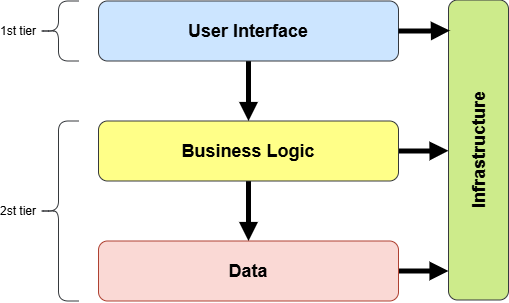

The diagram above was exported from draw.io. Its source (the exported page's mxGraphModel, read from the mxfile embedded in the PNG):
<mxGraphModel dx="782" dy="433" grid="1" gridSize="10" guides="1" tooltips="1" connect="1" arrows="1" fold="1" page="1" pageScale="1" pageWidth="827" pageHeight="1169" math="0" shadow="0">
  <root>
    <mxCell id="0" />
    <mxCell id="1" parent="0" />
    <mxCell id="1wokupSI4SvF2TLXFS7o-6" edge="1" parent="1" source="1wokupSI4SvF2TLXFS7o-1" style="edgeStyle=orthogonalEdgeStyle;rounded=0;orthogonalLoop=1;jettySize=auto;html=1;entryX=0.5;entryY=0;entryDx=0;entryDy=0;fontFamily=Helvetica;fontSize=12;fontColor=default;strokeWidth=5;endArrow=block;endFill=1;" target="1wokupSI4SvF2TLXFS7o-2">
      <mxGeometry relative="1" as="geometry" />
    </mxCell>
    <mxCell id="1wokupSI4SvF2TLXFS7o-1" parent="1" style="rounded=1;whiteSpace=wrap;html=1;fillColor=#cce5ff;strokeColor=#36393d;fontSize=18;" value="&lt;b&gt;User Interface&lt;/b&gt;" vertex="1">
      <mxGeometry height="60" width="300" x="240" y="40" as="geometry" />
    </mxCell>
    <mxCell id="1wokupSI4SvF2TLXFS7o-7" edge="1" parent="1" source="1wokupSI4SvF2TLXFS7o-2" style="edgeStyle=orthogonalEdgeStyle;rounded=0;orthogonalLoop=1;jettySize=auto;html=1;entryX=0.5;entryY=0;entryDx=0;entryDy=0;fontFamily=Helvetica;fontSize=12;fontColor=default;strokeWidth=5;endArrow=block;endFill=1;" target="1wokupSI4SvF2TLXFS7o-3">
      <mxGeometry relative="1" as="geometry" />
    </mxCell>
    <mxCell id="1wokupSI4SvF2TLXFS7o-12" edge="1" parent="1" source="1wokupSI4SvF2TLXFS7o-2" style="edgeStyle=orthogonalEdgeStyle;rounded=0;orthogonalLoop=1;jettySize=auto;html=1;exitX=1;exitY=0.5;exitDx=0;exitDy=0;fontFamily=Helvetica;fontSize=12;fontColor=default;strokeWidth=5;endArrow=block;endFill=1;">
      <mxGeometry relative="1" as="geometry">
        <mxPoint x="589.9999999999998" y="189.72413793103453" as="targetPoint" />
      </mxGeometry>
    </mxCell>
    <mxCell id="1wokupSI4SvF2TLXFS7o-2" parent="1" style="rounded=1;whiteSpace=wrap;html=1;fillColor=#ffff88;strokeColor=#36393d;fontSize=18;" value="&lt;b&gt;Business Logic&lt;/b&gt;" vertex="1">
      <mxGeometry height="60" width="300" x="240" y="160" as="geometry" />
    </mxCell>
    <mxCell id="1wokupSI4SvF2TLXFS7o-11" edge="1" parent="1" source="1wokupSI4SvF2TLXFS7o-3" style="edgeStyle=orthogonalEdgeStyle;rounded=0;orthogonalLoop=1;jettySize=auto;html=1;fontFamily=Helvetica;fontSize=12;fontColor=default;strokeWidth=5;endArrow=block;endFill=1;">
      <mxGeometry relative="1" as="geometry">
        <mxPoint x="589.9999999999998" y="309.9999999999999" as="targetPoint" />
      </mxGeometry>
    </mxCell>
    <mxCell id="1wokupSI4SvF2TLXFS7o-3" parent="1" style="rounded=1;whiteSpace=wrap;html=1;fillColor=#fad9d5;strokeColor=#ae4132;fontSize=18;" value="&lt;b&gt;Data&lt;/b&gt;" vertex="1">
      <mxGeometry height="60" width="300" x="240" y="280" as="geometry" />
    </mxCell>
    <mxCell id="1wokupSI4SvF2TLXFS7o-4" parent="1" style="rounded=1;whiteSpace=wrap;html=1;fillColor=#cdeb8b;strokeColor=#36393d;rotation=-90;fontSize=18;" value="&lt;b&gt;Infrastructure&lt;/b&gt;" vertex="1">
      <mxGeometry height="60" width="300" x="470" y="159" as="geometry" />
    </mxCell>
    <mxCell id="1wokupSI4SvF2TLXFS7o-9" parent="1" style="shape=curlyBracket;whiteSpace=wrap;html=1;rounded=1;labelPosition=left;verticalLabelPosition=middle;align=right;verticalAlign=middle;strokeColor=#36393d;fontFamily=Helvetica;fontSize=12;fontColor=default;fillColor=#ffff88;size=0.5;" value="1st tier" vertex="1">
      <mxGeometry height="60" width="40" x="180" y="40" as="geometry" />
    </mxCell>
    <mxCell id="1wokupSI4SvF2TLXFS7o-10" parent="1" style="shape=curlyBracket;whiteSpace=wrap;html=1;rounded=1;labelPosition=left;verticalLabelPosition=middle;align=right;verticalAlign=middle;strokeColor=#36393d;fontFamily=Helvetica;fontSize=12;fontColor=default;fillColor=#ffff88;size=0.5;" value="2st tier" vertex="1">
      <mxGeometry height="180" width="40" x="180" y="160" as="geometry" />
    </mxCell>
    <mxCell id="1wokupSI4SvF2TLXFS7o-14" edge="1" parent="1" source="1wokupSI4SvF2TLXFS7o-1" style="edgeStyle=orthogonalEdgeStyle;rounded=0;orthogonalLoop=1;jettySize=auto;html=1;entryX=0.898;entryY=0.023;entryDx=0;entryDy=0;entryPerimeter=0;fontFamily=Helvetica;fontSize=12;fontColor=default;strokeWidth=5;endArrow=block;endFill=1;" target="1wokupSI4SvF2TLXFS7o-4">
      <mxGeometry relative="1" as="geometry" />
    </mxCell>
  </root>
</mxGraphModel>